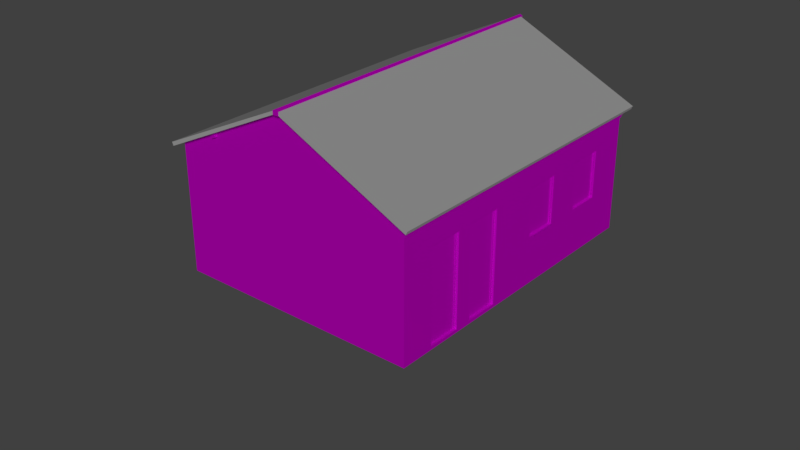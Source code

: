 # Source: 13_casa2.blend  (saved by Blender 2.79.0; exported with 4.5.12 LTS)
import bpy
from mathutils import Matrix  # noqa: F401  (used for matrix-valued properties, if any)

bpy.ops.wm.read_factory_settings(use_empty=True)
scene = bpy.context.scene
scene.name = 'Scene'

# ---- collections
col_collection_1 = bpy.data.collections.new('Collection 1'); scene.collection.children.link(col_collection_1)
col_collection_2 = bpy.data.collections.new('Collection 2'); scene.collection.children.link(col_collection_2)
col_collection_2.hide_render = True
col_collection_2.hide_viewport = True

# ---- images (referenced by path relative to the original .blend; pixels are not part of the script)
import os
ASSET_DIR = os.environ.get("B2B_ASSET_DIR", "")  # directory of the original .blend (textures are referenced by path, not embedded)
HERE = os.path.dirname(os.path.abspath(__file__))  # packed textures are extracted next to this script under _unpacked/

def load_image(name, relpath, width, height, colorspace="sRGB"):
    """Load a texture the original file referenced (path relative to the .blend, or extracted next to this script)."""
    p = next((c for c in (os.path.join(HERE, relpath), os.path.join(ASSET_DIR, relpath)) if relpath and os.path.exists(c)), "")
    if p:
        img = bpy.data.images.load(p, check_existing=True)
        img.name = name
    else:  # same state as the original file: an image datablock whose file is absent (Cycles renders it pink)
        img = bpy.data.images.new(name, width, height)
        img.source = "FILE"
        img.filepath = "//" + (relpath or name)
    img.colorspace_settings.name = colorspace
    return img
img_portas_atlas_c_pia_png_001 = load_image('portas_atlas cópia.png.001', 'portas_atlas cópia.png', 1024, 1024, 'sRGB')
img_portas_atlas_c_pia_png = load_image('portas_atlas cópia.png', 'portas_atlas cópia.png', 1024, 1024, 'sRGB')
img_untitled = load_image('Untitled', '', 1024, 1024, 'sRGB')
img_material_base_color_png = load_image('Material_Base_Color.png', 'Material_Base_Color.png', 1024, 1024, 'sRGB')

# ---- materials (node trees are filled in below, after node groups)
mat_material_002 = bpy.data.materials.new('Material.002')
mat_material_002.alpha_threshold = 0.0
mat_material_002.roughness = 0.5
mat_material_002.line_color = (0.0, 0.0, 0.0, 1.0)
mat_material_001 = bpy.data.materials.new('Material.001')
mat_material_001.alpha_threshold = 0.0
mat_material_001.roughness = 0.5
mat_material_001.line_color = (0.0, 0.0, 0.0, 1.0)
mat_material = bpy.data.materials.new('Material')
mat_material.alpha_threshold = 0.0
mat_material.roughness = 0.5
mat_material.line_color = (0.0, 0.0, 0.0, 1.0)

# ---- material node trees
mat_material_002.use_nodes = True; mat_material_002.node_tree.nodes.clear()
_N = mat_material_002.node_tree.nodes; _L = mat_material_002.node_tree.links
n0 = _N.new('ShaderNodeOutputMaterial'); n0.name = 'Material Output'; n0.location = (300, 300)
n1 = _N.new('ShaderNodeBsdfDiffuse'); n1.name = 'Diffuse BSDF'; n1.location = (10, 300)
n2 = _N.new('ShaderNodeTexImage'); n2.name = 'Image Texture'; n2.location = (-276, 255)
n2.width = 140
n2.image = img_portas_atlas_c_pia_png_001
_L.new(n1.outputs[0], n0.inputs[0])
_L.new(n2.outputs[0], n1.inputs[0])
n0.is_active_output = True
mat_material_001.use_nodes = True; mat_material_001.node_tree.nodes.clear()
_N = mat_material_001.node_tree.nodes; _L = mat_material_001.node_tree.links
n0 = _N.new('ShaderNodeOutputMaterial'); n0.name = 'Material Output'; n0.location = (300, 300)
n1 = _N.new('ShaderNodeBsdfDiffuse'); n1.name = 'Diffuse BSDF'; n1.location = (10, 300)
n2 = _N.new('ShaderNodeTexImage'); n2.name = 'Image Texture'; n2.location = (-276, 255)
n2.width = 140
n2.image = img_portas_atlas_c_pia_png
_L.new(n1.outputs[0], n0.inputs[0])
_L.new(n2.outputs[0], n1.inputs[0])
n0.is_active_output = True
mat_material.use_nodes = True; mat_material.node_tree.nodes.clear()
_N = mat_material.node_tree.nodes; _L = mat_material.node_tree.links
n0 = _N.new('ShaderNodeOutputMaterial'); n0.name = 'Material Output'; n0.location = (300, 300)
n1 = _N.new('ShaderNodeBsdfDiffuse'); n1.name = 'Diffuse BSDF'; n1.location = (10, 300)
n2 = _N.new('ShaderNodeTexImage'); n2.name = 'Image Texture'; n2.location = (-253, 284)
n2.width = 140
n2.image = img_untitled
n3 = _N.new('ShaderNodeTexImage'); n3.name = 'Image Texture.001'; n3.location = (-316, 555)
n3.width = 140
n3.image = img_material_base_color_png
_L.new(n1.outputs[0], n0.inputs[0])
_L.new(n3.outputs[0], n1.inputs[0])
n0.is_active_output = True

# ---- world
world_world = bpy.data.worlds.new('World'); scene.world = world_world
world_world.color = (0.05088, 0.05088, 0.05088)
world_world.use_sun_shadow = False
world_world.sun_shadow_jitter_overblur = 0.0
world_world.cycles.sampling_method = 'MANUAL'

# ---- lights
light_sun = bpy.data.lights.new('Sun', 'SUN')
light_sun.transmission_factor = 0.0
light_sun.angle = 0.1993
light_sun.energy = 1.0
light_sun.shadow_buffer_clip_start = 0.5
light_sun.shadow_soft_size = 0.1
light_sun.shadow_cascade_max_distance = 1000.0

# ---- meshes
me_cube_013 = bpy.data.meshes.new('Cube.013')
me_cube_013.from_pydata([(-0.4, -0.008609, -1.043), (-0.4, -0.008609, 1.075), (-0.4, 0.01423, -1.043), (-0.4, 0.01423, 1.075), (-0.3554, -0.008609, -1.043), (-0.3554, -0.008609, 1.028), (-0.3554, 0.00299, 1.028), (-0.3554, 0.00299, -1.043), (0.4, -0.008609, -1.043), (0.4, -0.008609, 1.075), (0.4, 0.01423, -1.043), (0.4, 0.01423, 1.075), (0.3554, -0.008609, -1.043), (0.3554, -0.008609, 1.028), (0.3554, 0.00299, 1.028), (0.3554, 0.00299, -1.043)], [], [(4, 5, 1, 0), (0, 1, 3, 2), (5, 4, 7, 6), (12, 8, 9, 13), (8, 10, 11, 9), (13, 14, 15, 12), (14, 6, 7, 15), (11, 3, 1, 9), (9, 1, 5, 13), (5, 6, 14, 13), (12, 15, 7, 4)])
_uv = me_cube_013.uv_layers.new(name='UVMap')
_uv.uv.foreach_set('vector', [0.1682, 0.2011, 0.1682, 0.004432, 0.1781, 0.0, 0.1781, 0.2011, 0.1781, 0.2011, 0.1781, 0.0, 0.1832, 0.0, 0.1832, 0.2011, 0.1909, 0.1967, 0.1909, 0.0, 0.1935, 0.0, 0.1935, 0.1967, 0.009927, 0.2011, 3.981e-08, 0.2011, 0.0, 0.0, 0.009927, 0.004432, 0.1832, 0.0, 0.1883, 0.0, 0.1883, 0.2011, 0.1832, 0.2011, 0.1883, 0.0, 0.1909, 0.0, 0.1909, 0.1967, 0.1883, 0.1967, 0.2013, 0.4786, 3.435e-05, 0.4786, 3.435e-05, 2.804e-05, 0.2013, 2.81e-05, 0.1985, 0.0, 0.1985, 0.07599, 0.1935, 0.07599, 0.1935, 0.0, 0.0, 0.0, 0.1781, 0.0, 0.1682, 0.004432, 0.009927, 0.004432, 0.2011, 0.06752, 0.1985, 0.06752, 0.1985, 0.0, 0.2011, 0.0, 0.0, 0.0, 0.0, 0.0, 0.0, 0.0, 0.0, 0.0])
me_cube_013.materials.append(mat_material_002)
me_cube_013.use_remesh_preserve_volume = False
me_cube_013.use_remesh_preserve_attributes = False
me_cube_013.use_mirror_vertex_groups = False
me_cube_013.update()
me_cube_010 = bpy.data.meshes.new('Cube.010')
me_cube_010.from_pydata([(-0.37, -0.01778, -0.3799), (-0.37, -0.01778, 0.6777), (-0.4, 0.02065, -0.4171), (-0.4, 0.02065, 0.7077), (-0.4, -0.01778, -0.3923), (-0.4, -0.01778, 0.7077), (-0.37, 0.00941, -0.3799), (-0.37, 0.00941, 0.6777), (-0.4, -0.04703, -0.3923), (-0.4, -0.04703, -0.4171), (2.98e-08, -0.01778, 0.7077), (2.98e-08, -0.01778, 0.6777), (2.98e-08, 0.00941, 0.6777), (2.98e-08, 0.02065, 0.7077), (2.98e-08, -0.01778, -0.3923), (2.98e-08, -0.01778, -0.3799), (2.98e-08, 0.00941, -0.3799), (2.98e-08, -0.04703, -0.3923), (2.98e-08, -0.04703, -0.4171), (2.98e-08, 0.02065, -0.4171)], [], [(4, 5, 3, 2), (0, 1, 5, 4), (11, 10, 5, 1), (1, 0, 6, 7), (15, 16, 6, 0), (4, 2, 9, 8), (19, 18, 9, 2), (0, 4, 14, 15), (7, 6, 16, 12), (8, 9, 18, 17), (1, 7, 12, 11), (3, 5, 10, 13), (4, 8, 17, 14)])
_uv = me_cube_010.uv_layers.new(name='UVMap')
_uv.uv.foreach_set('vector', [0.5674, 0.0342, 0.5645, 0.2396, 0.5588, 0.2416, 0.5588, 0.02569, 0.5715, 0.03434, 0.5693, 0.2378, 0.5645, 0.2396, 0.5674, 0.0342, 0.5708, 0.2342, 0.5609, 0.2342, 0.5609, 0.1015, 0.5708, 0.1115, 0.5693, 0.2378, 0.5715, 0.03434, 0.5756, 0.0365, 0.5734, 0.2363, 0.5752, 0.1673, 0.5776, 0.1674, 0.5761, 0.2005, 0.5737, 0.2003, 0.5725, 0.203, 0.5625, 0.2082, 0.5688, 0.1981, 0.5705, 0.1979, 0.5614, 0.1673, 0.5684, 0.1672, 0.5688, 0.1981, 0.5625, 0.2082, 0.5737, 0.2003, 0.5725, 0.203, 0.5741, 0.1673, 0.5752, 0.1673, 0.5661, 0.5384, 0.5661, 0.2947, 0.6784, 0.2947, 0.6784, 0.5384, 0.5705, 0.1979, 0.5688, 0.1981, 0.5684, 0.1672, 0.571, 0.1672, 0.5611, 0.1115, 0.5702, 0.1115, 0.5702, 0.2342, 0.5611, 0.2342, 0.5596, 0.1015, 0.5724, 0.1015, 0.5724, 0.2342, 0.5596, 0.2342, 0.5725, 0.203, 0.5705, 0.1979, 0.571, 0.1672, 0.5741, 0.1673])
me_cube_010.materials.append(mat_material_001)
me_cube_010.use_remesh_preserve_volume = False
me_cube_010.use_remesh_preserve_attributes = False
me_cube_010.use_mirror_vertex_groups = False
me_cube_010.update()
me_cube_004 = bpy.data.meshes.new('Cube.004')
me_cube_004.from_pydata([(-0.37, -0.01778, -0.3799), (-0.37, -0.01778, 0.6777), (-0.4, 0.02065, -0.4171), (-0.4, 0.02065, 0.7077), (-0.4, -0.01778, -0.3923), (-0.4, -0.01778, 0.7077), (-0.37, 0.00941, -0.3799), (-0.37, 0.00941, 0.6777), (-0.4, -0.04703, -0.3923), (-0.4, -0.04703, -0.4171), (0.37, -0.01778, -0.3799), (0.37, -0.01778, 0.6777), (0.4, 0.02065, 0.7077), (0.4, -0.01778, -0.3923), (0.4, -0.01778, 0.7077), (0.37, 0.00941, -0.3799), (0.37, 0.00941, 0.6777), (0.4, 0.02065, -0.4171), (0.4, -0.04703, -0.3923), (0.4, -0.04703, -0.4171)], [], [(4, 5, 3, 2), (4, 8, 18, 13), (0, 1, 5, 4), (3, 5, 14, 12), (11, 14, 5, 1), (1, 0, 6, 7), (10, 15, 6, 0), (1, 7, 16, 11), (4, 2, 9, 8), (8, 9, 19, 18), (7, 6, 15, 16), (0, 4, 13, 10), (13, 17, 12, 14), (10, 13, 14, 11), (11, 16, 15, 10), (13, 18, 19, 17), (17, 19, 9, 2)])
_uv = me_cube_004.uv_layers.new(name='UVMap')
_uv.uv.foreach_set('vector', [0.5263, 0.4286, 0.5263, 0.4105, 0.5269, 0.4105, 0.5269, 0.429, 0.5298, 0.4237, 0.5293, 0.4237, 0.5293, 0.4105, 0.5298, 0.4105, 0.5243, 0.4284, 0.5243, 0.411, 0.5248, 0.4105, 0.5248, 0.4286, 0.5285, 0.4237, 0.5279, 0.4237, 0.5279, 0.4105, 0.5285, 0.4105, 0.513, 0.411, 0.5125, 0.4105, 0.5248, 0.4105, 0.5243, 0.411, 0.5289, 0.4279, 0.5289, 0.4105, 0.5293, 0.4105, 0.5293, 0.4279, 0.5302, 0.4227, 0.5298, 0.4227, 0.5298, 0.4105, 0.5302, 0.4105, 0.5302, 0.4105, 0.5306, 0.4105, 0.5306, 0.4227, 0.5302, 0.4227, 0.5263, 0.4286, 0.5269, 0.429, 0.5258, 0.429, 0.5258, 0.4286, 0.531, 0.4237, 0.5306, 0.4237, 0.5306, 0.4105, 0.531, 0.4105, 0.5543, 0.5335, 0.5543, 0.3109, 0.4092, 0.3109, 0.4092, 0.5335, 0.5243, 0.4284, 0.5248, 0.4286, 0.5125, 0.4286, 0.513, 0.4284, 0.5254, 0.4286, 0.5248, 0.429, 0.5248, 0.4105, 0.5254, 0.4105, 0.513, 0.4284, 0.5125, 0.4286, 0.5125, 0.4105, 0.513, 0.411, 0.5285, 0.4105, 0.5289, 0.4105, 0.5289, 0.4279, 0.5285, 0.4279, 0.5254, 0.4286, 0.5258, 0.4286, 0.5258, 0.429, 0.5248, 0.429, 0.5269, 0.4105, 0.5279, 0.4105, 0.5279, 0.4237, 0.5269, 0.4237])
me_cube_004.materials.append(mat_material_001)
me_cube_004.use_remesh_preserve_volume = False
me_cube_004.use_remesh_preserve_attributes = False
me_cube_004.use_mirror_vertex_groups = False
me_cube_004.update()
me_plane = bpy.data.meshes.new('Plane')
me_plane.from_pydata([(-1.502, -1.166, 0.0), (1.223, -1.166, -1.304), (1.223, 2.488, -1.304), (-1.502, 2.488, 0.07679), (1.534, -1.322, -1.358), (1.534, 2.488, -1.358), (-1.502, -1.323, 0.0), (1.497, -1.323, -1.435), (1.497, 2.488, -1.435), (-1.502, -1.323, 0.07679)], [], [(9, 4, 5, 3), (1, 2, 8, 7), (7, 8, 5, 4), (6, 7, 4, 9), (0, 1, 7, 6)])
me_plane.use_remesh_preserve_volume = False
me_plane.use_remesh_preserve_attributes = False
me_plane.use_mirror_vertex_groups = False
me_plane.update()
me_cubo = bpy.data.meshes.new('Cubo')
me_cubo.from_pydata([(-2.835, -3.654, -1.977), (-2.835, 3.654, -1.977), (2.835, -3.654, -1.977), (2.835, -3.654, 0.968), (1.35e-07, 3.654, 2.318), (1.35e-07, -3.654, 2.318), (-2.835, 3.654, 0.968), (2.835, 3.654, 0.968), (-2.835, -3.654, 0.968), (2.835, -2.873, -1.977), (2.835, -1.875, 0.968), (2.835, -2.073, -1.977), (2.835, -1.677, 0.2155), (2.835, -1.677, -1.977), (2.835, -0.8767, 0.2155), (2.835, -0.2812, 0.968), (2.835, -0.8767, -1.977), (2.835, -3.654, -1.902), (-2.835, 3.654, -1.902), (2.835, 0.3143, 0.2155), (2.835, 1.114, 0.2155), (2.835, 1.945, 0.2155), (2.835, 2.745, 0.2155), (2.835, 1.529, 0.968), (2.835, 3.654, -1.977), (2.835, 1.529, -1.977), (2.835, 1.114, -0.9093), (2.835, 0.3143, -0.9093), (2.835, 2.745, -0.9093), (2.835, 1.945, -0.9093), (2.835, 1.529, -1.902), (-2.835, -3.654, -1.902), (2.835, -2.073, -1.902), (2.835, 3.654, -1.902), (2.835, -0.8767, -1.902), (2.835, -1.677, -1.902), (2.835, -2.873, -1.902), (2.786, -1.677, 0.2155), (2.786, -0.8767, 0.2155), (2.835, -2.073, 0.2155), (2.806, 0.3143, 0.2155), (2.806, 1.114, 0.2155), (2.806, 1.945, 0.2155), (2.806, 2.745, 0.2155), (2.806, 1.114, -0.9093), (2.806, 0.3143, -0.9093), (2.806, 2.745, -0.9093), (2.806, 1.945, -0.9093), (2.835, -2.873, 0.2155), (2.786, -0.8767, -1.902), (2.786, -1.677, -1.902), (2.835, -3.654, 0.7078), (2.865, -3.654, 0.7078), (2.865, -3.654, 0.7492), (2.881, -3.654, 0.7492), (2.881, -3.654, 0.7899), (2.835, -3.654, 0.8529), (2.853, -3.654, 0.8529), (2.869, -3.654, 0.8529), (2.903, -3.654, 0.7899), (2.903, -3.654, 0.8529), (2.835, -3.654, 0.9642), (2.853, -3.654, 0.9642), (2.869, -3.654, 0.9642), (2.903, -3.654, 0.9642), (2.934, -3.654, 0.8529), (2.934, -3.654, 0.9642), (2.835, 3.654, 0.7078), (2.865, 3.654, 0.7078), (2.865, 3.654, 0.7492), (2.881, 3.654, 0.7492), (2.881, 3.654, 0.7899), (2.835, 3.654, 0.8529), (2.853, 3.654, 0.8529), (2.869, 3.654, 0.8529), (2.903, 3.654, 0.7899), (2.903, 3.654, 0.8529), (2.835, -2.623e-06, 0.7078), (2.865, -2.623e-06, 0.7078), (2.865, -2.623e-06, 0.7492), (2.881, -2.623e-06, 0.7492), (2.881, -2.623e-06, 0.7899), (2.903, -2.623e-06, 0.7899), (2.903, -2.623e-06, 0.8529), (2.835, 3.654, 0.9642), (2.853, 3.654, 0.9642), (2.869, 3.654, 0.9642), (2.903, 3.654, 0.9642), (2.903, -2.623e-06, 0.9642), (2.934, -2.623e-06, 0.8529), (2.934, 3.654, 0.8529), (2.934, -2.623e-06, 0.9642), (2.934, 3.654, 0.9642), (-0.06174, -3.834, 2.286), (-0.06174, -3.834, 2.379), (0.06249, -3.834, 2.286), (0.0003714, -3.834, 2.411), (0.06249, -3.834, 2.379), (-0.06174, 3.856, 2.286), (-0.06174, 3.856, 2.379), (0.06249, 3.856, 2.286), (0.0003714, 3.856, 2.411), (0.06249, 3.856, 2.379), (-0.06174, 0.01107, 2.286), (-0.06174, 0.01107, 2.379), (0.0003714, 0.01107, 2.411), (0.06249, 0.01107, 2.379), (0.06249, 0.01107, 2.286), (1.835, -3.71, 1.332), (1.882, -3.71, 1.432), (1.835, -3.599, 1.332), (1.882, -3.599, 1.432), (1.936, -3.71, 1.285), (1.983, -3.71, 1.386), (1.936, -3.599, 1.285), (1.983, -3.599, 1.386), (-1.835, -3.71, 1.332), (-1.882, -3.71, 1.432), (-1.835, -3.599, 1.332), (-1.882, -3.599, 1.432), (-1.936, -3.71, 1.285), (-1.983, -3.71, 1.386), (-1.936, -3.599, 1.285), (-1.983, -3.599, 1.386), (1.835, 3.71, 1.332), (1.882, 3.71, 1.432), (1.835, 3.599, 1.332), (1.882, 3.599, 1.432), (1.936, 3.71, 1.285), (1.983, 3.71, 1.386), (1.936, 3.599, 1.285), (1.983, 3.599, 1.386), (-1.835, 3.71, 1.332), (-1.882, 3.71, 1.432), (-1.835, 3.599, 1.332), (-1.882, 3.599, 1.432), (-1.936, 3.71, 1.285), (-1.983, 3.71, 1.386), (-1.936, 3.599, 1.285), (-1.983, 3.599, 1.386), (2.786, -2.873, 0.2155), (2.786, -2.073, 0.2155), (2.786, -2.073, -1.902), (2.786, -2.873, -1.902)], [], [(14, 34, 27, 19), (17, 31, 0, 2), (6, 4, 7), (3, 5, 8), (18, 6, 7, 33), (31, 8, 6, 18), (17, 2, 9, 36), (3, 48, 39, 10), (36, 9, 11, 32), (10, 39, 12), (32, 11, 13, 35), (10, 12, 14, 15), (35, 13, 16, 34), (15, 14, 19), (23, 20, 21), (20, 23, 15, 19), (22, 7, 23, 21), (33, 28, 29, 30), (30, 26, 27, 34), (20, 26, 29, 21), (32, 39, 141, 142), (3, 17, 36, 48), (22, 28, 33, 7), (3, 8, 31, 17), (1, 18, 33, 24), (0, 31, 18, 1), (25, 30, 34, 16), (24, 33, 30, 25), (26, 30, 29), (14, 12, 37, 38), (20, 19, 40, 41), (48, 36, 143, 140), (12, 35, 50, 37), (26, 20, 41, 44), (39, 48, 140, 141), (34, 14, 38, 49), (22, 21, 42, 43), (28, 22, 43, 46), (36, 32, 142, 143), (19, 27, 45, 40), (35, 34, 49, 50), (21, 29, 47, 42), (39, 32, 35, 12), (78, 79, 53, 52), (52, 53, 51), (77, 78, 52, 51), (56, 55, 58, 57), (51, 53, 56), (56, 53, 54, 55), (58, 55, 59, 60), (59, 82, 83, 60), (55, 81, 82, 59), (54, 80, 81, 55), (53, 79, 80, 54), (56, 57, 62, 61), (88, 64, 66, 91), (57, 58, 63, 62), (58, 60, 64, 63), (65, 89, 91, 66), (60, 83, 89, 65), (64, 60, 65, 66), (78, 68, 69, 79), (68, 67, 69), (77, 67, 68, 78), (72, 73, 74, 71), (67, 72, 69), (72, 71, 70, 69), (74, 76, 75, 71), (75, 76, 83, 82), (71, 75, 82, 81), (70, 71, 81, 80), (69, 70, 80, 79), (72, 84, 85, 73), (88, 91, 92, 87), (73, 85, 86, 74), (74, 86, 87, 76), (90, 92, 91, 89), (76, 90, 89, 83), (87, 92, 90, 76), (107, 106, 97, 95), (97, 96, 94), (105, 104, 94, 96), (106, 105, 96, 97), (103, 107, 95, 93), (95, 97, 94, 93), (93, 94, 104, 103), (107, 100, 102, 106), (102, 99, 101), (105, 101, 99, 104), (106, 102, 101, 105), (103, 98, 100, 107), (100, 98, 99, 102), (98, 103, 104, 99), (108, 109, 111, 110), (114, 115, 113, 112), (112, 113, 109, 108), (110, 114, 112, 108), (116, 118, 119, 117), (122, 120, 121, 123), (120, 116, 117, 121), (118, 116, 120, 122), (124, 126, 127, 125), (130, 128, 129, 131), (128, 124, 125, 129), (126, 124, 128, 130), (132, 133, 135, 134), (138, 139, 137, 136), (136, 137, 133, 132), (134, 138, 136, 132)])
_uv = me_cubo.uv_layers.new(name='UVMap')
_uv.uv.foreach_set('vector', [0.3176, 0.9037, 0.3176, 0.6739, 0.4468, 0.7816, 0.4468, 0.9037, 0.6481, 0.01925, 0.008017, 0.01925, 0.008017, 0.01079, 0.6481, 0.01079, 0.6481, 0.3433, 0.3281, 0.4956, 0.008017, 0.3433, 0.6481, 0.3433, 0.3281, 0.4956, 0.008017, 0.3433, 0.6481, 0.01925, 0.6481, 0.3433, 0.008017, 0.3433, 0.008017, 0.01925, 0.7456, 0.0133, 0.9874, 0.0133, 0.9874, 0.6292, 0.7456, 0.6292, 0.01621, 0.6739, 0.01621, 0.6658, 0.1009, 0.6658, 0.1009, 0.6739, 0.01621, 0.9853, 0.1009, 0.9037, 0.1877, 0.9037, 0.2093, 0.9853, 0.1009, 0.6739, 0.1009, 0.6658, 0.1877, 0.6658, 0.1877, 0.6739, 0.2093, 0.9853, 0.1877, 0.9037, 0.2308, 0.9037, 0.1877, 0.6739, 0.1877, 0.6658, 0.2308, 0.6658, 0.2308, 0.6739, 0.2093, 0.9853, 0.2308, 0.9037, 0.3176, 0.9037, 0.3822, 0.9853, 0.2308, 0.6739, 0.2308, 0.6658, 0.3176, 0.6658, 0.3176, 0.6739, 0.3822, 0.9853, 0.3176, 0.9037, 0.4468, 0.9037, 0.5787, 0.9853, 0.5336, 0.9037, 0.6237, 0.9037, 0.5336, 0.9037, 0.5787, 0.9853, 0.3822, 0.9853, 0.4468, 0.9037, 0.7105, 0.9037, 0.8092, 0.9853, 0.5787, 0.9853, 0.6237, 0.9037, 0.8092, 0.6739, 0.7105, 0.7816, 0.6237, 0.7816, 0.5787, 0.6739, 0.5787, 0.6739, 0.5336, 0.7816, 0.4468, 0.7816, 0.3176, 0.6739, 0.5336, 0.9037, 0.5336, 0.7816, 0.6237, 0.7816, 0.6237, 0.9037, 0.3176, 0.6739, 0.3176, 0.9037, 0.3122, 0.9037, 0.3122, 0.6739, 0.01621, 0.9853, 0.01621, 0.6739, 0.1009, 0.6739, 0.1009, 0.9037, 0.7105, 0.9037, 0.7105, 0.7816, 0.8092, 0.6739, 0.8092, 0.9853, 0.6481, 0.3433, 0.008017, 0.3433, 0.008017, 0.01925, 0.6481, 0.01925, 0.6481, 0.01079, 0.6481, 0.01925, 0.008017, 0.01925, 0.008017, 0.01079, 0.7393, 0.0133, 0.7456, 0.0133, 0.7456, 0.6292, 0.7393, 0.6292, 0.5787, 0.6658, 0.5787, 0.6739, 0.3176, 0.6739, 0.3176, 0.6658, 0.8092, 0.6658, 0.8092, 0.6739, 0.5787, 0.6739, 0.5787, 0.6658, 0.5336, 0.7816, 0.5787, 0.6739, 0.6237, 0.7816, 0.3176, 0.9037, 0.2308, 0.9037, 0.2308, 0.8983, 0.3176, 0.8983, 0.5336, 0.9037, 0.4468, 0.9037, 0.4468, 0.9037, 0.5336, 0.9037, 0.2308, 0.9037, 0.2308, 0.6739, 0.2361, 0.6739, 0.2361, 0.9037, 0.2308, 0.9037, 0.2308, 0.6739, 0.2361, 0.6739, 0.2361, 0.9037, 0.5336, 0.7816, 0.5336, 0.9037, 0.5336, 0.9037, 0.5336, 0.7816, 0.3176, 0.9037, 0.2308, 0.9037, 0.2308, 0.8983, 0.3176, 0.8983, 0.3176, 0.6739, 0.3176, 0.9037, 0.3122, 0.9037, 0.3122, 0.6739, 0.7105, 0.9037, 0.6237, 0.9037, 0.6237, 0.9037, 0.7105, 0.9037, 0.7105, 0.7816, 0.7105, 0.9037, 0.7105, 0.9037, 0.7105, 0.7816, 0.2308, 0.6739, 0.3176, 0.6739, 0.3176, 0.6793, 0.2308, 0.6793, 0.4468, 0.9037, 0.4468, 0.7816, 0.4468, 0.7816, 0.4468, 0.9037, 0.2308, 0.6739, 0.3176, 0.6739, 0.3176, 0.6793, 0.2308, 0.6793, 0.6237, 0.9037, 0.6237, 0.7816, 0.6237, 0.7816, 0.6237, 0.9037, 0.1877, 0.9037, 0.1877, 0.6739, 0.2308, 0.6739, 0.2308, 0.9037, 0.01997, 0.5711, 0.01997, 0.5519, 0.2457, 0.5519, 0.2457, 0.5711, 0.4133, 0.5869, 0.4133, 0.5766, 0.4697, 0.5869, 0.2457, 0.619, 0.2457, 0.633, 0.01997, 0.633, 0.01997, 0.619, 0.4697, 0.5508, 0.3828, 0.5665, 0.4056, 0.5508, 0.4361, 0.5508, 0.4697, 0.5869, 0.4133, 0.5766, 0.4697, 0.5508, 0.4697, 0.5508, 0.4133, 0.5766, 0.3828, 0.5766, 0.3828, 0.5665, 0.4056, 0.5508, 0.3828, 0.5665, 0.3422, 0.5665, 0.3422, 0.5508, 0.2457, 0.5519, 0.01997, 0.5519, 0.01997, 0.5227, 0.2457, 0.5227, 0.01997, 0.633, 0.2457, 0.633, 0.2457, 0.6431, 0.01997, 0.6431, 0.2457, 0.59, 0.01997, 0.59, 0.01997, 0.5711, 0.2457, 0.5711, 0.01997, 0.6431, 0.2457, 0.6431, 0.2457, 0.6507, 0.01997, 0.6507, 0.4697, 0.5508, 0.4361, 0.5508, 0.4361, 0.5231, 0.4697, 0.5231, 0.01997, 0.59, 0.2457, 0.59, 0.2457, 0.6045, 0.01997, 0.6045, 0.4361, 0.5508, 0.4056, 0.5508, 0.4056, 0.5231, 0.4361, 0.5231, 0.4056, 0.5508, 0.3422, 0.5508, 0.3422, 0.5231, 0.4056, 0.5231, 0.2457, 0.5227, 0.01997, 0.5227, 0.01997, 0.4711, 0.2457, 0.4711, 0.01997, 0.6045, 0.2457, 0.6045, 0.2457, 0.619, 0.01997, 0.619, 0.3422, 0.5231, 0.3422, 0.5508, 0.2838, 0.5508, 0.2838, 0.5231, 0.01997, 0.5711, 0.2457, 0.5711, 0.2457, 0.5519, 0.01997, 0.5519, 0.4133, 0.5869, 0.4697, 0.5869, 0.4133, 0.5766, 0.2457, 0.619, 0.01997, 0.619, 0.01997, 0.633, 0.2457, 0.633, 0.4697, 0.5508, 0.4361, 0.5508, 0.4056, 0.5508, 0.3828, 0.5665, 0.4697, 0.5869, 0.4697, 0.5508, 0.4133, 0.5766, 0.4697, 0.5508, 0.3828, 0.5665, 0.3828, 0.5766, 0.4133, 0.5766, 0.4056, 0.5508, 0.3422, 0.5508, 0.3422, 0.5665, 0.3828, 0.5665, 0.2457, 0.5519, 0.2457, 0.5227, 0.01997, 0.5227, 0.01997, 0.5519, 0.01997, 0.633, 0.01997, 0.6431, 0.2457, 0.6431, 0.2457, 0.633, 0.2457, 0.59, 0.2457, 0.5711, 0.01997, 0.5711, 0.01997, 0.59, 0.01997, 0.6431, 0.01997, 0.6507, 0.2457, 0.6507, 0.2457, 0.6431, 0.4697, 0.5508, 0.4697, 0.5231, 0.4361, 0.5231, 0.4361, 0.5508, 0.01997, 0.59, 0.01997, 0.6045, 0.2457, 0.6045, 0.2457, 0.59, 0.4361, 0.5508, 0.4361, 0.5231, 0.4056, 0.5231, 0.4056, 0.5508, 0.4056, 0.5508, 0.4056, 0.5231, 0.3422, 0.5231, 0.3422, 0.5508, 0.2457, 0.5227, 0.2457, 0.4711, 0.01997, 0.4711, 0.01997, 0.5227, 0.01997, 0.6045, 0.01997, 0.619, 0.2457, 0.619, 0.2457, 0.6045, 0.3422, 0.5231, 0.2838, 0.5231, 0.2838, 0.5508, 0.3422, 0.5508, 0.7105, 0.643, 0.7062, 0.6435, 0.6885, 0.4717, 0.6922, 0.465, 0.6885, 0.4717, 0.6857, 0.4734, 0.6826, 0.4725, 0.7024, 0.6438, 0.6993, 0.6442, 0.6826, 0.4725, 0.6857, 0.4734, 0.7062, 0.6435, 0.7024, 0.6438, 0.6857, 0.4734, 0.6885, 0.4717, 0.6959, 0.0116, 0.7105, 0.0122, 0.6922, 0.465, 0.6775, 0.4644, 0.6922, 0.465, 0.6885, 0.4717, 0.6826, 0.4725, 0.6775, 0.4644, 0.6775, 0.4644, 0.6826, 0.4725, 0.6993, 0.6442, 0.6942, 0.6446, 0.7105, 0.643, 0.6922, 0.465, 0.6885, 0.4717, 0.7062, 0.6435, 0.6885, 0.4717, 0.6826, 0.4725, 0.6857, 0.4734, 0.7024, 0.6438, 0.6857, 0.4734, 0.6826, 0.4725, 0.6993, 0.6442, 0.7062, 0.6435, 0.6885, 0.4717, 0.6857, 0.4734, 0.7024, 0.6438, 0.6959, 0.0116, 0.6775, 0.4644, 0.6922, 0.465, 0.7105, 0.0122, 0.6922, 0.465, 0.6775, 0.4644, 0.6826, 0.4725, 0.6885, 0.4717, 0.6775, 0.4644, 0.6942, 0.6446, 0.6993, 0.6442, 0.6826, 0.4725, 0.8536, 0.9754, 0.8536, 0.852, 0.977, 0.852, 0.977, 0.9754, 0.8536, 0.9754, 0.8536, 0.852, 0.977, 0.852, 0.977, 0.9754, 0.8536, 0.9754, 0.8536, 0.852, 0.977, 0.852, 0.977, 0.9754, 0.977, 0.9754, 0.8536, 0.9754, 0.8536, 0.852, 0.977, 0.852, 0.8536, 0.9754, 0.977, 0.9754, 0.977, 0.852, 0.8536, 0.852, 0.8536, 0.9754, 0.977, 0.9754, 0.977, 0.852, 0.8536, 0.852, 0.8536, 0.9754, 0.977, 0.9754, 0.977, 0.852, 0.8536, 0.852, 0.977, 0.9754, 0.977, 0.852, 0.8536, 0.852, 0.8536, 0.9754, 0.8536, 0.9754, 0.977, 0.9754, 0.977, 0.852, 0.8536, 0.852, 0.8536, 0.9754, 0.977, 0.9754, 0.977, 0.852, 0.8536, 0.852, 0.8536, 0.9754, 0.977, 0.9754, 0.977, 0.852, 0.8536, 0.852, 0.977, 0.9754, 0.977, 0.852, 0.8536, 0.852, 0.8536, 0.9754, 0.8536, 0.9754, 0.8536, 0.852, 0.977, 0.852, 0.977, 0.9754, 0.8536, 0.9754, 0.8536, 0.852, 0.977, 0.852, 0.977, 0.9754, 0.8536, 0.9754, 0.8536, 0.852, 0.977, 0.852, 0.977, 0.9754, 0.977, 0.9754, 0.8536, 0.9754, 0.8536, 0.852, 0.977, 0.852])
me_cubo.materials.append(mat_material)
me_cubo.use_remesh_preserve_volume = False
me_cubo.use_remesh_preserve_attributes = False
me_cubo.use_mirror_vertex_groups = False
me_cubo.update()
me_cube_006 = bpy.data.meshes.new('Cube.006')
me_cube_006.from_pydata([(-0.4, -0.008609, -1.043), (-0.4, -0.008609, 1.075), (-0.4, 0.01423, -1.043), (-0.4, 0.01423, 1.075), (-0.3554, -0.008609, -1.043), (-0.3554, -0.008609, 1.028), (-0.3554, 0.00299, 1.028), (-0.3554, 0.00299, -1.043), (0.4, -0.008609, -1.043), (0.4, -0.008609, 1.075), (0.4, 0.01423, -1.043), (0.4, 0.01423, 1.075), (0.3554, -0.008609, -1.043), (0.3554, -0.008609, 1.028), (0.3554, 0.00299, 1.028), (0.3554, 0.00299, -1.043)], [], [(4, 5, 1, 0), (0, 1, 3, 2), (5, 4, 7, 6), (12, 8, 9, 13), (8, 10, 11, 9), (13, 14, 15, 12), (14, 6, 7, 15), (11, 3, 1, 9), (9, 1, 5, 13), (5, 6, 14, 13), (12, 15, 7, 4)])
_uv = me_cube_006.uv_layers.new(name='UVMap')
_uv.uv.foreach_set('vector', [0.4658, 0.928, 0.4658, 0.6335, 0.4722, 0.6392, 0.4722, 0.9378, 0.4722, 0.9378, 0.4722, 0.6392, 0.4751, 0.6418, 0.4751, 0.9424, 0.4658, 0.6335, 0.4658, 0.928, 0.4643, 0.9256, 0.4643, 0.6322, 0.4658, 0.6228, 0.4722, 0.6228, 0.4722, 0.9214, 0.4658, 0.9173, 0.4722, 0.6228, 0.4751, 0.6228, 0.4751, 0.9234, 0.4722, 0.9214, 0.4658, 0.9173, 0.4643, 0.9163, 0.4643, 0.6228, 0.4658, 0.6228, 0.4337, 0.9982, 0.2955, 0.9982, 0.2955, 0.5956, 0.4337, 0.5956, 0.4739, 0.737, 0.4739, 0.8445, 0.4709, 0.8419, 0.4709, 0.735, 0.4709, 0.735, 0.4709, 0.8419, 0.4646, 0.8362, 0.4646, 0.7308, 0.4684, 0.8437, 0.47, 0.8437, 0.47, 0.7426, 0.4684, 0.7426, 0.0, 0.0, 0.0, 0.0, 0.0, 0.0, 0.0, 0.0])
me_cube_006.materials.append(mat_material_001)
me_cube_006.use_remesh_preserve_volume = False
me_cube_006.use_remesh_preserve_attributes = False
me_cube_006.use_mirror_vertex_groups = False
me_cube_006.update()
me_cubo_001 = bpy.data.meshes.new('Cubo.001')
me_cubo_001.from_pydata([(-2.835, -3.654, -1.977), (-2.835, 3.654, -1.977), (2.835, -3.654, -1.977), (2.835, -3.654, 0.968), (1.35e-07, 3.654, 2.318), (1.35e-07, -3.654, 2.318), (-2.835, 3.654, 0.968), (2.835, 3.654, 0.968), (-2.835, -3.654, 0.968), (2.835, -3.654, -1.902), (-2.835, 3.654, -1.902), (2.835, 3.654, -1.977), (-2.835, -3.654, -1.902), (2.835, 3.654, -1.902)], [], [(9, 12, 0, 2), (6, 4, 7), (3, 5, 8), (10, 6, 7, 13), (12, 8, 6, 10), (3, 8, 12, 9), (1, 10, 13, 11), (0, 12, 10, 1), (11, 13, 9, 2), (13, 7, 3, 9)])
_uv = me_cubo_001.uv_layers.new(name='UVMap')
_uv.uv.foreach_set('vector', [0.4294, 0.0162, 0.009959, 0.0162, 0.009959, 0.009959, 0.4294, 0.009959, 0.4294, 0.6263, 0.2197, 0.7386, 0.009959, 0.6263, 0.4294, 0.2551, 0.2197, 0.3675, 0.009959, 0.2551, 0.4294, 0.3874, 0.4294, 0.6263, 0.009959, 0.6263, 0.009959, 0.3874, 0.4493, 0.5139, 0.4493, 0.275, 0.99, 0.275, 0.99, 0.5139, 0.4294, 0.2551, 0.009959, 0.2551, 0.009959, 0.0162, 0.4294, 0.0162, 0.009959, 0.7648, 0.009959, 0.7586, 0.4294, 0.7586, 0.4294, 0.7648, 0.4493, 0.5202, 0.4493, 0.5139, 0.99, 0.5139, 0.99, 0.5202, 0.4493, 0.2551, 0.4493, 0.2489, 0.99, 0.2489, 0.99, 0.2551, 0.4493, 0.2489, 0.4493, 0.009959, 0.99, 0.009959, 0.99, 0.2489])
me_cubo_001.materials.append(mat_material)
me_cubo_001.use_remesh_preserve_volume = False
me_cubo_001.use_remesh_preserve_attributes = False
me_cubo_001.use_mirror_vertex_groups = False
me_cubo_001.update()

# ---- objects
ob_empty_001 = bpy.data.objects.new('Empty.001', None)
ob_sun = bpy.data.objects.new('Sun', light_sun)
ob_cube_009 = bpy.data.objects.new('Cube.009', me_cube_013)
ob_cube_007 = bpy.data.objects.new('Cube.007', me_cube_010)
ob_cube_003 = bpy.data.objects.new('Cube.003', me_cube_004)
ob_empty = bpy.data.objects.new('Empty', None)
ob_plane = bpy.data.objects.new('Plane', me_plane)
ob_casa13_lod0 = bpy.data.objects.new('casa13_LOD0', me_cubo)
ob_cube_004 = bpy.data.objects.new('Cube.004', me_cube_006)
ob_casa13_lod1 = bpy.data.objects.new('casa13_LOD1', me_cubo_001)

# ---- transforms, parenting, visibility, modifiers, constraints
ob_empty_001.location = (-3.445, 11.35, 1.598)
ob_empty_001.empty_image_offset = (0.0, 0.0)
ob_empty_001.lineart.crease_threshold = 0.0
ob_sun.location = (-1.513, -1.166, 4.362)
ob_sun.rotation_euler = (0.7478, 0.8547, 0.02726)
ob_sun.lineart.crease_threshold = 0.0
ob_cube_009.location = (1.275, 1.211, 1.061)
ob_cube_009.rotation_euler = (0.0, -0.0, 1.571)
ob_cube_009.lineart.crease_threshold = 0.0
ob_cube_007.location = (1.285, 4.832, 1.428)
ob_cube_007.rotation_euler = (0.0, -0.0, 1.571)
ob_cube_007.lineart.crease_threshold = 0.0
_m = ob_cube_007.modifiers.new('Mirror', 'MIRROR')
_m.use_clip = True
ob_cube_003.location = (1.285, 3.202, 1.428)
ob_cube_003.rotation_euler = (0.0, -0.0, 1.571)
ob_cube_003.lineart.crease_threshold = 0.0
ob_empty.location = (-1.502, 2.488, 1.921)
ob_empty.empty_image_offset = (0.0, 0.0)
ob_empty.lineart.crease_threshold = 0.0
ob_plane.location = (0.0, 0.0, 4.238)
ob_plane.lineart.crease_threshold = 0.0
_m = ob_plane.modifiers.new('Mirror', 'MIRROR')
_m.use_axis = (True, True, False)
_m.use_clip = True
_m.mirror_object = ob_empty
ob_casa13_lod0.location = (-1.502, 2.488, 1.921)
ob_casa13_lod0.lineart.crease_threshold = 0.0
ob_cube_004.location = (1.275, 0.01444, 1.061)
ob_cube_004.rotation_euler = (0.0, -0.0, 1.571)
ob_cube_004.lineart.crease_threshold = 0.0
ob_casa13_lod1.location = (-1.502, 2.488, 1.921)
ob_casa13_lod1.lineart.crease_threshold = 0.0

# ---- collection membership
col_collection_1.objects.link(ob_empty_001)
col_collection_1.objects.link(ob_sun)
col_collection_1.objects.link(ob_cube_009)
col_collection_1.objects.link(ob_cube_007)
col_collection_1.objects.link(ob_cube_003)
col_collection_1.objects.link(ob_empty)
col_collection_1.objects.link(ob_plane)
col_collection_1.objects.link(ob_casa13_lod0)
col_collection_1.objects.link(ob_cube_004)
col_collection_2.objects.link(ob_casa13_lod1)

# ---- scene / render settings (as saved in the file)
scene.frame_start = 1; scene.frame_end = 250; scene.frame_set(1)
scene.render.engine = 'CYCLES'
scene.render.resolution_percentage = 50
scene.render.dither_intensity = 0.0
scene.cycles.use_denoising = False
scene.cycles.samples = 128
scene.cycles.sampling_pattern = 'TABULATED_SOBOL'
scene.cycles.use_adaptive_sampling = False
scene.cycles.use_light_tree = False
scene.cycles.caustics_reflective = False
scene.cycles.caustics_refractive = False
scene.cycles.blur_glossy = 0.0
scene.cycles.sample_clamp_indirect = 0.0
scene.view_settings.view_transform = 'Standard'
bpy.context.view_layer.update()

# ---- added for rendering (the .blend has no active camera): camera
cam_auto = bpy.data.cameras.new('AutoCamera')
cam_auto.lens = 50.0
cam_auto.sensor_width = 36.0
cam_auto.clip_end = 1000.0
ob_auto_camera = bpy.data.objects.new('AutoCamera', cam_auto)
scene.collection.objects.link(ob_auto_camera)
ob_auto_camera.location = (12.0391, -14.1243, 11.4901)
ob_auto_camera.rotation_euler = (1.09748, -7.21219e-08, 0.694738)
scene.camera = ob_auto_camera
bpy.context.view_layer.update()
